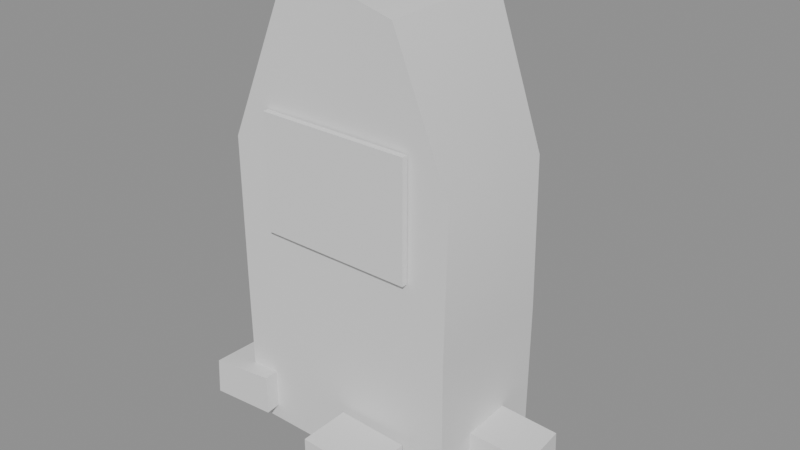 # Source: ph_prop_milestone.blend  (saved by Blender 5.0.119; exported with 4.5.12 LTS)
import bpy
from mathutils import Matrix  # noqa: F401  (used for matrix-valued properties, if any)

bpy.ops.wm.read_factory_settings(use_empty=True)
scene = bpy.context.scene
scene.name = 'Scene'

# ---- materials (node trees are filled in below, after node groups)
mat_mat_painted = bpy.data.materials.new('mat_painted')

# ---- material node trees
mat_mat_painted.use_nodes = True; mat_mat_painted.node_tree.nodes.clear()
_N = mat_mat_painted.node_tree.nodes; _L = mat_mat_painted.node_tree.links
n0 = _N.new('ShaderNodeBsdfPrincipled'); n0.name = 'Principled BSDF'; n0.location = (-200, 100)
n1 = _N.new('ShaderNodeOutputMaterial'); n1.name = 'Material Output'; n1.location = (200, 100)
_L.new(n0.outputs[0], n1.inputs[0])
n1.is_active_output = True

# ---- meshes
me_ph_prop_milestone = bpy.data.meshes.new('ph_prop_milestone')
me_ph_prop_milestone.from_pydata([(-0.2363, -0.1414, 0.008954), (-0.1263, -0.1326, 0.9029), (-0.2439, 0.1434, 0.005775), (-0.1298, 0.1338, 0.9019), (0.2389, -0.1325, 0.007951), (0.1283, -0.1382, 0.905), (0.2374, 0.1425, 0.0004102), (0.1311, 0.1425, 0.9056), (-0.2412, 0.04625, 0.007618), (-0.2368, -0.04867, 0.01024), (-0.2408, -0.1405, 0.3205), (-0.2418, -0.1409, 0.6165), (-0.1296, -0.04383, 0.9045), (-0.1316, 0.04436, 0.9045), (-0.2371, 0.1367, 0.6149), (-0.2371, 0.1428, 0.3152), (0.08136, 0.1412, 0.0), (-0.08306, 0.143, 0.004978), (-0.04256, 0.1358, 0.9253), (0.04379, 0.1402, 0.9263), (0.2376, 0.1345, 0.6202), (0.2415, 0.138, 0.3074), (0.2378, -0.04122, 0.007774), (0.2374, 0.04966, 0.003548), (0.1295, 0.05084, 0.9081), (0.1287, -0.04174, 0.9072), (0.246, -0.1384, 0.6223), (0.2412, -0.1394, 0.3129), (-0.07555, -0.1402, 0.007189), (0.08147, -0.136, 0.002886), (0.04162, -0.1346, 0.9249), (-0.04299, -0.1332, 0.9254), (0.0408, 0.05013, 0.9285), (0.04052, -0.0404, 0.9274), (-0.04566, 0.04599, 0.9289), (-0.04521, -0.04269, 0.9283), (-0.07954, 0.04805, 0.006921), (-0.07517, -0.04736, 0.007778), (0.08347, 0.04868, 0.002101), (0.08426, -0.044, 0.00322), (0.07539, -0.1403, 0.3139), (-0.0806, -0.1378, 0.3186), (0.08404, -0.1348, 0.6197), (-0.07823, -0.1358, 0.6181), (0.2435, 0.04404, 0.3079), (0.244, -0.048, 0.3111), (0.2424, 0.04444, 0.6204), (0.2468, -0.04478, 0.6215), (-0.07845, 0.1423, 0.315), (0.08133, 0.1369, 0.3131), (-0.08136, 0.1386, 0.6171), (0.0781, 0.1375, 0.6209), (-0.2373, -0.04532, 0.3177), (-0.2351, 0.04843, 0.3157), (-0.2416, -0.0473, 0.615), (-0.2393, 0.04437, 0.6141), (-0.16, -0.151, 0.4479), (-0.16, -0.151, 0.6879), (-0.16, -0.139, 0.4479), (-0.16, -0.139, 0.6879), (0.16, -0.151, 0.4479), (0.16, -0.151, 0.6879), (0.16, -0.139, 0.4479), (0.16, -0.139, 0.6879), (0.2248, -0.04822, 0.04124), (0.2221, -0.0501, 0.1194), (0.2278, 0.05544, 0.0455), (0.2262, 0.05385, 0.1236), (0.3699, -0.0496, 0.03957), (0.371, -0.0507, 0.1188), (0.3627, 0.05659, 0.04767), (0.3643, 0.04925, 0.1219), (0.027, 0.1654, 0.04121), (0.02483, 0.1631, 0.1141), (0.0251, 0.2624, 0.03903), (0.02364, 0.2597, 0.1128), (0.1642, 0.1617, 0.03999), (0.164, 0.1585, 0.1172), (0.1635, 0.2607, 0.04709), (0.1609, 0.2601, 0.1241), (-0.3088, 0.07818, 0.04109), (-0.3087, 0.08138, 0.1192), (-0.3107, 0.1808, 0.0349), (-0.3129, 0.1848, 0.1217), (-0.1709, 0.07918, 0.03848), (-0.167, 0.0805, 0.1185), (-0.1741, 0.1816, 0.04472), (-0.1753, 0.1846, 0.1238), (-0.3099, -0.1803, 0.03577), (-0.3057, -0.18, 0.1128), (-0.3112, -0.08047, 0.03785), (-0.304, -0.07632, 0.1101), (-0.1754, -0.1718, 0.03796), (-0.1761, -0.1706, 0.1211), (-0.1786, -0.07198, 0.04377), (-0.1753, -0.07036, 0.123), (0.01432, -0.257, 0.03833), (0.01231, -0.2547, 0.1148), (0.01345, -0.1543, 0.04047), (0.01322, -0.1501, 0.1165), (0.1636, -0.2624, 0.03709), (0.1625, -0.2608, 0.1152), (0.1651, -0.1586, 0.04026), (0.1652, -0.1569, 0.1184)], [], [(55, 13, 3, 14), (51, 19, 7, 20), (47, 25, 5, 26), (43, 31, 1, 11), (39, 22, 4, 29), (35, 12, 1, 31), (25, 33, 30, 5), (33, 35, 31, 30), (7, 19, 32, 24), (24, 32, 33, 25), (19, 18, 34, 32), (32, 34, 35, 33), (18, 3, 13, 34), (34, 13, 12, 35), (9, 37, 28, 0), (37, 39, 29, 28), (2, 17, 36, 8), (8, 36, 37, 9), (17, 16, 38, 36), (36, 38, 39, 37), (16, 6, 23, 38), (38, 23, 22, 39), (28, 41, 10, 0), (41, 43, 11, 10), (4, 27, 40, 29), (29, 40, 41, 28), (27, 26, 42, 40), (40, 42, 43, 41), (26, 5, 30, 42), (42, 30, 31, 43), (22, 45, 27, 4), (45, 47, 26, 27), (6, 21, 44, 23), (23, 44, 45, 22), (21, 20, 46, 44), (44, 46, 47, 45), (20, 7, 24, 46), (46, 24, 25, 47), (16, 49, 21, 6), (49, 51, 20, 21), (2, 15, 48, 17), (17, 48, 49, 16), (15, 14, 50, 48), (48, 50, 51, 49), (14, 3, 18, 50), (50, 18, 19, 51), (8, 53, 15, 2), (53, 55, 14, 15), (0, 10, 52, 9), (9, 52, 53, 8), (10, 11, 54, 52), (52, 54, 55, 53), (11, 1, 12, 54), (54, 12, 13, 55), (56, 57, 59, 58), (58, 59, 63, 62), (62, 63, 61, 60), (60, 61, 57, 56), (58, 62, 60, 56), (63, 59, 57, 61), (64, 65, 67, 66), (66, 67, 71, 70), (70, 71, 69, 68), (68, 69, 65, 64), (66, 70, 68, 64), (71, 67, 65, 69), (72, 73, 75, 74), (74, 75, 79, 78), (78, 79, 77, 76), (76, 77, 73, 72), (74, 78, 76, 72), (79, 75, 73, 77), (80, 81, 83, 82), (82, 83, 87, 86), (86, 87, 85, 84), (84, 85, 81, 80), (82, 86, 84, 80), (87, 83, 81, 85), (88, 89, 91, 90), (90, 91, 95, 94), (94, 95, 93, 92), (92, 93, 89, 88), (90, 94, 92, 88), (95, 91, 89, 93), (96, 97, 99, 98), (98, 99, 103, 102), (102, 103, 101, 100), (100, 101, 97, 96), (98, 102, 100, 96), (103, 99, 97, 101)])
me_ph_prop_milestone.polygons.foreach_set('use_smooth', [True] * 90)
_k = set([(0, 9), (0, 10), (0, 28), (1, 11), (1, 12), (1, 31), (2, 8), (2, 15), (2, 17), (3, 13), (3, 14), (3, 18), (4, 22), (4, 27), (4, 29), (5, 25), (5, 26), (5, 30), (6, 16), (6, 21), (6, 23), (7, 19), (7, 20), (7, 24), (8, 9), (10, 11), (12, 13), (14, 15), (16, 17), (18, 19), (20, 21), (22, 23), (24, 25), (26, 27), (28, 29), (30, 31), (56, 57), (56, 58), (56, 60), (57, 59), (57, 61), (58, 59), (58, 62), (59, 63), (60, 61), (60, 62), (61, 63), (62, 63), (64, 65), (64, 66), (64, 68), (65, 67), (65, 69), (66, 67), (66, 70), (67, 71), (68, 69), (68, 70), (69, 71), (70, 71), (72, 73), (72, 74), (72, 76), (73, 75), (73, 77), (74, 75), (74, 78), (75, 79), (76, 77), (76, 78), (77, 79), (78, 79), (80, 81), (80, 82), (80, 84), (81, 83), (81, 85), (82, 83), (82, 86), (83, 87), (84, 85), (84, 86), (85, 87), (86, 87), (88, 89), (88, 90), (88, 92), (89, 91), (89, 93), (90, 91), (90, 94), (91, 95), (92, 93), (92, 94), (93, 95), (94, 95), (96, 97), (96, 98), (96, 100), (97, 99), (97, 101), (98, 99), (98, 102), (99, 103), (100, 101), (100, 102), (101, 103), (102, 103)])
me_ph_prop_milestone.attributes.new('sharp_edge', 'BOOLEAN', 'EDGE').data.foreach_set('value', [ (min(e.vertices), max(e.vertices)) in _k for e in me_ph_prop_milestone.edges])
_uv = me_ph_prop_milestone.uv_layers.new(name='UVMap')
_uv.uv.foreach_set('vector', [0.5417, 0.1667, 0.625, 0.1667, 0.625, 0.25, 0.5417, 0.25, 0.5417, 0.4167, 0.625, 0.4167, 0.625, 0.5, 0.5417, 0.5, 0.5417, 0.6667, 0.625, 0.6667, 0.625, 0.75, 0.5417, 0.75, 0.5417, 0.9167, 0.625, 0.9167, 0.625, 1.0, 0.5417, 1.0, 0.2917, 0.6667, 0.375, 0.6667, 0.375, 0.75, 0.2917, 0.75, 0.7917, 0.6667, 0.875, 0.6667, 0.875, 0.75, 0.7917, 0.75, 0.625, 0.6667, 0.7083, 0.6667, 0.7083, 0.75, 0.625, 0.75, 0.7083, 0.6667, 0.7917, 0.6667, 0.7917, 0.75, 0.7083, 0.75, 0.625, 0.5, 0.7083, 0.5, 0.7083, 0.5833, 0.625, 0.5833, 0.625, 0.5833, 0.7083, 0.5833, 0.7083, 0.6667, 0.625, 0.6667, 0.7083, 0.5, 0.7917, 0.5, 0.7917, 0.5833, 0.7083, 0.5833, 0.7083, 0.5833, 0.7917, 0.5833, 0.7917, 0.6667, 0.7083, 0.6667, 0.7917, 0.5, 0.875, 0.5, 0.875, 0.5833, 0.7917, 0.5833, 0.7917, 0.5833, 0.875, 0.5833, 0.875, 0.6667, 0.7917, 0.6667, 0.125, 0.6667, 0.2083, 0.6667, 0.2083, 0.75, 0.125, 0.75, 0.2083, 0.6667, 0.2917, 0.6667, 0.2917, 0.75, 0.2083, 0.75, 0.125, 0.5, 0.2083, 0.5, 0.2083, 0.5833, 0.125, 0.5833, 0.125, 0.5833, 0.2083, 0.5833, 0.2083, 0.6667, 0.125, 0.6667, 0.2083, 0.5, 0.2917, 0.5, 0.2917, 0.5833, 0.2083, 0.5833, 0.2083, 0.5833, 0.2917, 0.5833, 0.2917, 0.6667, 0.2083, 0.6667, 0.2917, 0.5, 0.375, 0.5, 0.375, 0.5833, 0.2917, 0.5833, 0.2917, 0.5833, 0.375, 0.5833, 0.375, 0.6667, 0.2917, 0.6667, 0.375, 0.9167, 0.4583, 0.9167, 0.4583, 1.0, 0.375, 1.0, 0.4583, 0.9167, 0.5417, 0.9167, 0.5417, 1.0, 0.4583, 1.0, 0.375, 0.75, 0.4583, 0.75, 0.4583, 0.8333, 0.375, 0.8333, 0.375, 0.8333, 0.4583, 0.8333, 0.4583, 0.9167, 0.375, 0.9167, 0.4583, 0.75, 0.5417, 0.75, 0.5417, 0.8333, 0.4583, 0.8333, 0.4583, 0.8333, 0.5417, 0.8333, 0.5417, 0.9167, 0.4583, 0.9167, 0.5417, 0.75, 0.625, 0.75, 0.625, 0.8333, 0.5417, 0.8333, 0.5417, 0.8333, 0.625, 0.8333, 0.625, 0.9167, 0.5417, 0.9167, 0.375, 0.6667, 0.4583, 0.6667, 0.4583, 0.75, 0.375, 0.75, 0.4583, 0.6667, 0.5417, 0.6667, 0.5417, 0.75, 0.4583, 0.75, 0.375, 0.5, 0.4583, 0.5, 0.4583, 0.5833, 0.375, 0.5833, 0.375, 0.5833, 0.4583, 0.5833, 0.4583, 0.6667, 0.375, 0.6667, 0.4583, 0.5, 0.5417, 0.5, 0.5417, 0.5833, 0.4583, 0.5833, 0.4583, 0.5833, 0.5417, 0.5833, 0.5417, 0.6667, 0.4583, 0.6667, 0.5417, 0.5, 0.625, 0.5, 0.625, 0.5833, 0.5417, 0.5833, 0.5417, 0.5833, 0.625, 0.5833, 0.625, 0.6667, 0.5417, 0.6667, 0.375, 0.4167, 0.4583, 0.4167, 0.4583, 0.5, 0.375, 0.5, 0.4583, 0.4167, 0.5417, 0.4167, 0.5417, 0.5, 0.4583, 0.5, 0.375, 0.25, 0.4583, 0.25, 0.4583, 0.3333, 0.375, 0.3333, 0.375, 0.3333, 0.4583, 0.3333, 0.4583, 0.4167, 0.375, 0.4167, 0.4583, 0.25, 0.5417, 0.25, 0.5417, 0.3333, 0.4583, 0.3333, 0.4583, 0.3333, 0.5417, 0.3333, 0.5417, 0.4167, 0.4583, 0.4167, 0.5417, 0.25, 0.625, 0.25, 0.625, 0.3333, 0.5417, 0.3333, 0.5417, 0.3333, 0.625, 0.3333, 0.625, 0.4167, 0.5417, 0.4167, 0.375, 0.1667, 0.4583, 0.1667, 0.4583, 0.25, 0.375, 0.25, 0.4583, 0.1667, 0.5417, 0.1667, 0.5417, 0.25, 0.4583, 0.25, 0.375, 0.0, 0.4583, 0.0, 0.4583, 0.08325, 0.375, 0.08325, 0.375, 0.08325, 0.4583, 0.08325, 0.4583, 0.1667, 0.375, 0.1667, 0.4583, 0.0, 0.5417, 0.0, 0.5417, 0.08325, 0.4583, 0.08325, 0.4583, 0.08325, 0.5417, 0.08325, 0.5417, 0.1667, 0.4583, 0.1667, 0.5417, 0.0, 0.625, 0.0, 0.625, 0.08325, 0.5417, 0.08325, 0.5417, 0.08325, 0.625, 0.08325, 0.625, 0.1667, 0.5417, 0.1667, 0.375, 0.0, 0.625, 0.0, 0.625, 0.25, 0.375, 0.25, 0.375, 0.25, 0.625, 0.25, 0.625, 0.5, 0.375, 0.5, 0.375, 0.5, 0.625, 0.5, 0.625, 0.75, 0.375, 0.75, 0.375, 0.75, 0.625, 0.75, 0.625, 1.0, 0.375, 1.0, 0.125, 0.5, 0.375, 0.5, 0.375, 0.75, 0.125, 0.75, 0.625, 0.5, 0.875, 0.5, 0.875, 0.75, 0.625, 0.75, 0.375, 0.0, 0.625, 0.0, 0.625, 0.25, 0.375, 0.25, 0.375, 0.25, 0.625, 0.25, 0.625, 0.5, 0.375, 0.5, 0.375, 0.5, 0.625, 0.5, 0.625, 0.75, 0.375, 0.75, 0.375, 0.75, 0.625, 0.75, 0.625, 1.0, 0.375, 1.0, 0.125, 0.5, 0.375, 0.5, 0.375, 0.75, 0.125, 0.75, 0.625, 0.5, 0.875, 0.5, 0.875, 0.75, 0.625, 0.75, 0.375, 0.0, 0.625, 0.0, 0.625, 0.25, 0.375, 0.25, 0.375, 0.25, 0.625, 0.25, 0.625, 0.5, 0.375, 0.5, 0.375, 0.5, 0.625, 0.5, 0.625, 0.75, 0.375, 0.75, 0.375, 0.75, 0.625, 0.75, 0.625, 1.0, 0.375, 1.0, 0.125, 0.5, 0.375, 0.5, 0.375, 0.75, 0.125, 0.75, 0.625, 0.5, 0.875, 0.5, 0.875, 0.75, 0.625, 0.75, 0.375, 0.0, 0.625, 0.0, 0.625, 0.25, 0.375, 0.25, 0.375, 0.25, 0.625, 0.25, 0.625, 0.5, 0.375, 0.5, 0.375, 0.5, 0.625, 0.5, 0.625, 0.75, 0.375, 0.75, 0.375, 0.75, 0.625, 0.75, 0.625, 1.0, 0.375, 1.0, 0.125, 0.5, 0.375, 0.5, 0.375, 0.75, 0.125, 0.75, 0.625, 0.5, 0.875, 0.5, 0.875, 0.75, 0.625, 0.75, 0.375, 0.0, 0.625, 0.0, 0.625, 0.25, 0.375, 0.25, 0.375, 0.25, 0.625, 0.25, 0.625, 0.5, 0.375, 0.5, 0.375, 0.5, 0.625, 0.5, 0.625, 0.75, 0.375, 0.75, 0.375, 0.75, 0.625, 0.75, 0.625, 1.0, 0.375, 1.0, 0.125, 0.5, 0.375, 0.5, 0.375, 0.75, 0.125, 0.75, 0.625, 0.5, 0.875, 0.5, 0.875, 0.75, 0.625, 0.75, 0.375, 0.0, 0.625, 0.0, 0.625, 0.25, 0.375, 0.25, 0.375, 0.25, 0.625, 0.25, 0.625, 0.5, 0.375, 0.5, 0.375, 0.5, 0.625, 0.5, 0.625, 0.75, 0.375, 0.75, 0.375, 0.75, 0.625, 0.75, 0.625, 1.0, 0.375, 1.0, 0.125, 0.5, 0.375, 0.5, 0.375, 0.75, 0.125, 0.75, 0.625, 0.5, 0.875, 0.5, 0.875, 0.75, 0.625, 0.75])
_ca = me_ph_prop_milestone.color_attributes.new('Col', 'FLOAT_COLOR', 'CORNER')
_ca.data.foreach_set('color', [0.1959, 0.164, 0.1076, 1.0, 0.2757, 0.2303, 0.15, 1.0, 0.2769, 0.2312, 0.1506, 1.0, 0.192, 0.1608, 0.1056, 1.0, 0.1747, 0.1464, 0.09637, 1.0, 0.2856, 0.2385, 0.1552, 1.0, 0.2707, 0.2282, 0.1505, 1.0, 0.1758, 0.1485, 0.09862, 1.0, 0.2308, 0.193, 0.1262, 1.0, 0.328, 0.2736, 0.1775, 1.0, 0.3152, 0.263, 0.1708, 1.0, 0.2422, 0.2025, 0.1322, 1.0, 0.1722, 0.1444, 0.09506, 1.0, 0.2455, 0.2052, 0.134, 1.0, 0.2227, 0.1863, 0.1219, 1.0, 0.1692, 0.1419, 0.09347, 1.0, 0.05446, 0.04783, 0.034, 1.0, 0.06107, 0.05326, 0.03744, 1.0, 0.05909, 0.05135, 0.03596, 1.0, 0.05348, 0.04665, 0.03289, 1.0, 0.2349, 0.235, 0.1291, 1.0, 0.2234, 0.2231, 0.123, 1.0, 0.2246, 0.2212, 0.1236, 1.0, 0.2357, 0.2323, 0.1295, 1.0, 0.2583, 0.2521, 0.1414, 1.0, 0.2442, 0.2435, 0.134, 1.0, 0.2505, 0.2443, 0.1373, 1.0, 0.2711, 0.2575, 0.148, 1.0, 0.2379, 0.2401, 0.1307, 1.0, 0.2267, 0.2308, 0.1248, 1.0, 0.2293, 0.2295, 0.1261, 1.0, 0.2458, 0.2421, 0.1348, 1.0, 0.2211, 0.2294, 0.1234, 1.0, 0.2432, 0.2441, 0.1335, 1.0, 0.2396, 0.242, 0.1316, 1.0, 0.2397, 0.2415, 0.1317, 1.0, 0.2395, 0.2413, 0.1315, 1.0, 0.2394, 0.2418, 0.1315, 1.0, 0.2442, 0.2435, 0.134, 1.0, 0.2583, 0.2521, 0.1414, 1.0, 0.2359, 0.2401, 0.1297, 1.0, 0.2409, 0.2409, 0.1323, 1.0, 0.2293, 0.2339, 0.1262, 1.0, 0.2321, 0.2378, 0.1277, 1.0, 0.232, 0.2377, 0.1276, 1.0, 0.2292, 0.2338, 0.1261, 1.0, 0.2266, 0.2308, 0.1248, 1.0, 0.2378, 0.24, 0.1306, 1.0, 0.2492, 0.2451, 0.1366, 1.0, 0.2355, 0.2311, 0.1294, 1.0, 0.2261, 0.2259, 0.1244, 1.0, 0.2384, 0.2386, 0.131, 1.0, 0.2386, 0.2387, 0.131, 1.0, 0.2262, 0.2259, 0.1245, 1.0, 0.2236, 0.2231, 0.1231, 1.0, 0.2352, 0.2351, 0.1292, 1.0, 0.06608, 0.05904, 0.04267, 1.0, 0.05591, 0.04928, 0.03515, 1.0, 0.0542, 0.04735, 0.03343, 1.0, 0.06223, 0.05522, 0.03964, 1.0, 0.05591, 0.04928, 0.03515, 1.0, 0.05446, 0.04783, 0.034, 1.0, 0.05348, 0.04665, 0.03289, 1.0, 0.0542, 0.04735, 0.03343, 1.0, 0.06451, 0.05777, 0.04189, 1.0, 0.05216, 0.04612, 0.03307, 1.0, 0.05544, 0.04906, 0.03517, 1.0, 0.06734, 0.06038, 0.04382, 1.0, 0.06734, 0.06038, 0.04382, 1.0, 0.05544, 0.04906, 0.03517, 1.0, 0.05591, 0.04928, 0.03515, 1.0, 0.06608, 0.05904, 0.04267, 1.0, 0.05216, 0.04612, 0.03307, 1.0, 0.04918, 0.04336, 0.03102, 1.0, 0.05297, 0.0467, 0.03335, 1.0, 0.05544, 0.04906, 0.03517, 1.0, 0.05544, 0.04906, 0.03517, 1.0, 0.05297, 0.0467, 0.03335, 1.0, 0.05446, 0.04783, 0.034, 1.0, 0.05591, 0.04928, 0.03515, 1.0, 0.04918, 0.04336, 0.03102, 1.0, 0.05569, 0.04883, 0.03461, 1.0, 0.05979, 0.05234, 0.03698, 1.0, 0.05297, 0.0467, 0.03335, 1.0, 0.05297, 0.0467, 0.03335, 1.0, 0.05979, 0.05234, 0.03698, 1.0, 0.06107, 0.05326, 0.03744, 1.0, 0.05446, 0.04783, 0.034, 1.0, 0.05431, 0.04744, 0.03349, 1.0, 0.1076, 0.09064, 0.06044, 1.0, 0.1227, 0.1033, 0.06859, 1.0, 0.06234, 0.05532, 0.0397, 1.0, 0.1075, 0.09054, 0.06037, 1.0, 0.1714, 0.1437, 0.09462, 1.0, 0.1684, 0.1413, 0.09304, 1.0, 0.1226, 0.1031, 0.06851, 1.0, 0.05909, 0.05135, 0.03596, 1.0, 0.1233, 0.1037, 0.06887, 1.0, 0.1055, 0.08887, 0.0593, 1.0, 0.05348, 0.04665, 0.03289, 1.0, 0.05348, 0.04665, 0.03289, 1.0, 0.1055, 0.08887, 0.0593, 1.0, 0.1073, 0.09044, 0.06031, 1.0, 0.0542, 0.04735, 0.03343, 1.0, 0.1238, 0.1042, 0.06916, 1.0, 0.2074, 0.1736, 0.1138, 1.0, 0.1891, 0.1584, 0.104, 1.0, 0.1059, 0.08926, 0.05955, 1.0, 0.106, 0.08933, 0.05959, 1.0, 0.1892, 0.1585, 0.1041, 1.0, 0.1721, 0.1443, 0.095, 1.0, 0.1079, 0.0909, 0.06061, 1.0, 0.2064, 0.1728, 0.1133, 1.0, 0.2681, 0.224, 0.146, 1.0, 0.2614, 0.2184, 0.1424, 1.0, 0.1882, 0.1577, 0.1036, 1.0, 0.1886, 0.158, 0.1038, 1.0, 0.2619, 0.2188, 0.1427, 1.0, 0.2445, 0.2044, 0.1335, 1.0, 0.1715, 0.1438, 0.09469, 1.0, 0.06107, 0.05326, 0.03744, 1.0, 0.1195, 0.1006, 0.06687, 1.0, 0.1233, 0.1037, 0.06887, 1.0, 0.05909, 0.05135, 0.03596, 1.0, 0.1195, 0.1006, 0.06687, 1.0, 0.1967, 0.1648, 0.1081, 1.0, 0.2064, 0.1728, 0.1133, 1.0, 0.1233, 0.1037, 0.06887, 1.0, 0.05569, 0.04883, 0.03461, 1.0, 0.1056, 0.089, 0.05938, 1.0, 0.1133, 0.09545, 0.06354, 1.0, 0.05979, 0.05234, 0.03698, 1.0, 0.05979, 0.05234, 0.03698, 1.0, 0.1133, 0.09545, 0.06354, 1.0, 0.1195, 0.1006, 0.06687, 1.0, 0.06107, 0.05326, 0.03744, 1.0, 0.106, 0.0893, 0.05957, 1.0, 0.1764, 0.149, 0.09895, 1.0, 0.1865, 0.1562, 0.1026, 1.0, 0.1137, 0.09577, 0.06375, 1.0, 0.1133, 0.09545, 0.06354, 1.0, 0.1858, 0.1557, 0.1023, 1.0, 0.1967, 0.1648, 0.1081, 1.0, 0.1195, 0.1006, 0.06687, 1.0, 0.203, 0.1712, 0.1132, 1.0, 0.3131, 0.2636, 0.1732, 1.0, 0.3281, 0.2736, 0.1776, 1.0, 0.2156, 0.1804, 0.1181, 1.0, 0.217, 0.1816, 0.1189, 1.0, 0.3303, 0.2755, 0.1788, 1.0, 0.3266, 0.2725, 0.1768, 1.0, 0.2299, 0.1923, 0.1257, 1.0, 0.04941, 0.04356, 0.03115, 1.0, 0.09164, 0.07736, 0.05184, 1.0, 0.1062, 0.08952, 0.05972, 1.0, 0.05596, 0.04906, 0.03477, 1.0, 0.09128, 0.07706, 0.05164, 1.0, 0.175, 0.1467, 0.09655, 1.0, 0.1762, 0.1488, 0.09881, 1.0, 0.1058, 0.08917, 0.05949, 1.0, 0.06455, 0.0578, 0.04191, 1.0, 0.1282, 0.1078, 0.07152, 1.0, 0.1013, 0.0854, 0.05705, 1.0, 0.05219, 0.04615, 0.03309, 1.0, 0.05229, 0.04623, 0.03315, 1.0, 0.1015, 0.08561, 0.05718, 1.0, 0.0914, 0.07716, 0.05171, 1.0, 0.0493, 0.04347, 0.03109, 1.0, 0.129, 0.1084, 0.07193, 1.0, 0.1673, 0.1403, 0.09244, 1.0, 0.1694, 0.1421, 0.09357, 1.0, 0.1019, 0.0859, 0.05737, 1.0, 0.1014, 0.08551, 0.05712, 1.0, 0.1686, 0.1414, 0.09314, 1.0, 0.1751, 0.1468, 0.09658, 1.0, 0.0913, 0.07707, 0.05166, 1.0, 0.1671, 0.1402, 0.09235, 1.0, 0.2405, 0.201, 0.1313, 1.0, 0.2726, 0.2277, 0.1483, 1.0, 0.1692, 0.1419, 0.09347, 1.0, 0.1683, 0.1411, 0.09295, 1.0, 0.271, 0.2263, 0.1475, 1.0, 0.2857, 0.2385, 0.1552, 1.0, 0.1747, 0.1465, 0.09638, 1.0, 0.06777, 0.06076, 0.04407, 1.0, 0.1326, 0.1115, 0.07389, 1.0, 0.1292, 0.1087, 0.07207, 1.0, 0.06492, 0.05813, 0.04213, 1.0, 0.1314, 0.1105, 0.07326, 1.0, 0.1695, 0.1421, 0.09359, 1.0, 0.1662, 0.1394, 0.09183, 1.0, 0.1281, 0.1077, 0.07146, 1.0, 0.06223, 0.05522, 0.03964, 1.0, 0.1224, 0.103, 0.06844, 1.0, 0.1281, 0.1077, 0.07145, 1.0, 0.06608, 0.05904, 0.04267, 1.0, 0.06628, 0.05921, 0.04278, 1.0, 0.1286, 0.1081, 0.07173, 1.0, 0.132, 0.1109, 0.07354, 1.0, 0.06753, 0.06055, 0.04393, 1.0, 0.1224, 0.103, 0.06844, 1.0, 0.1682, 0.1411, 0.09293, 1.0, 0.1692, 0.1419, 0.09343, 1.0, 0.1281, 0.1077, 0.07145, 1.0, 0.1281, 0.1077, 0.07145, 1.0, 0.1692, 0.1419, 0.09343, 1.0, 0.1695, 0.1421, 0.09359, 1.0, 0.1314, 0.1105, 0.07326, 1.0, 0.1959, 0.1641, 0.1077, 1.0, 0.2582, 0.2158, 0.1407, 1.0, 0.2702, 0.2257, 0.1471, 1.0, 0.197, 0.165, 0.1082, 1.0, 0.1959, 0.1641, 0.1077, 1.0, 0.2687, 0.2245, 0.1463, 1.0, 0.2763, 0.2308, 0.1503, 1.0, 0.1963, 0.1644, 0.1079, 1.0, 0.1438, 0.1208, 0.07987, 1.0, 0.1546, 0.1298, 0.08565, 1.0, 0.1548, 0.1299, 0.08577, 1.0, 0.1442, 0.1211, 0.08008, 1.0, 0.1442, 0.1211, 0.08008, 1.0, 0.1548, 0.1299, 0.08577, 1.0, 0.1402, 0.1178, 0.07795, 1.0, 0.137, 0.1152, 0.07626, 1.0, 0.137, 0.1152, 0.07626, 1.0, 0.1402, 0.1178, 0.07795, 1.0, 0.1402, 0.1178, 0.07795, 1.0, 0.1366, 0.1148, 0.07604, 1.0, 0.1366, 0.1148, 0.07604, 1.0, 0.1402, 0.1178, 0.07795, 1.0, 0.1546, 0.1298, 0.08565, 1.0, 0.1438, 0.1208, 0.07987, 1.0, 0.1442, 0.1211, 0.08008, 1.0, 0.137, 0.1152, 0.07626, 1.0, 0.1366, 0.1148, 0.07604, 1.0, 0.1438, 0.1208, 0.07987, 1.0, 0.1889, 0.1582, 0.1039, 1.0, 0.2089, 0.1749, 0.1146, 1.0, 0.2086, 0.1746, 0.1144, 1.0, 0.1889, 0.1583, 0.1039, 1.0, 0.05637, 0.05965, 0.05216, 1.0, 0.09905, 0.1051, 0.09134, 1.0, 0.0958, 0.1016, 0.08835, 1.0, 0.05819, 0.06159, 0.05383, 1.0, 0.05921, 0.06267, 0.05477, 1.0, 0.09754, 0.1035, 0.08996, 1.0, 0.09706, 0.1029, 0.08951, 1.0, 0.06215, 0.0658, 0.05747, 1.0, 0.06107, 0.06465, 0.05648, 1.0, 0.09532, 0.1011, 0.08792, 1.0, 0.09285, 0.09847, 0.08565, 1.0, 0.05272, 0.05577, 0.04881, 1.0, 0.05272, 0.05577, 0.04881, 1.0, 0.09285, 0.09847, 0.08565, 1.0, 0.09905, 0.1051, 0.09134, 1.0, 0.05637, 0.05965, 0.05216, 1.0, 0.05819, 0.06159, 0.05383, 1.0, 0.06107, 0.06465, 0.05648, 1.0, 0.05272, 0.05577, 0.04881, 1.0, 0.05637, 0.05965, 0.05216, 1.0, 0.121, 0.148, 0.09521, 1.0, 0.1201, 0.1506, 0.09155, 1.0, 0.1223, 0.153, 0.09357, 1.0, 0.1189, 0.1461, 0.09314, 1.0, 0.07578, 0.0803, 0.06999, 1.0, 0.1346, 0.1429, 0.1239, 1.0, 0.1401, 0.1488, 0.1289, 1.0, 0.07717, 0.08178, 0.07127, 1.0, 0.07769, 0.08233, 0.07174, 1.0, 0.141, 0.1498, 0.1298, 1.0, 0.1315, 0.1396, 0.1211, 1.0, 0.08298, 0.08796, 0.07659, 1.0, 0.0829, 0.08788, 0.07652, 1.0, 0.1314, 0.1395, 0.121, 1.0, 0.1249, 0.1326, 0.115, 1.0, 0.07065, 0.07484, 0.06528, 1.0, 0.07025, 0.07442, 0.06491, 1.0, 0.1242, 0.1318, 0.1144, 1.0, 0.1346, 0.1429, 0.1239, 1.0, 0.07578, 0.0803, 0.06999, 1.0, 0.07717, 0.08178, 0.07127, 1.0, 0.08242, 0.08737, 0.07609, 1.0, 0.07025, 0.07442, 0.06491, 1.0, 0.07578, 0.0803, 0.06999, 1.0, 0.1375, 0.1738, 0.1036, 1.0, 0.1471, 0.1814, 0.1146, 1.0, 0.1425, 0.1772, 0.1097, 1.0, 0.133, 0.1698, 0.0988, 1.0, 0.07576, 0.08028, 0.06997, 1.0, 0.1213, 0.1288, 0.1117, 1.0, 0.1172, 0.1244, 0.108, 1.0, 0.06814, 0.07218, 0.06298, 1.0, 0.06814, 0.07218, 0.06298, 1.0, 0.1172, 0.1244, 0.108, 1.0, 0.108, 0.1146, 0.09953, 1.0, 0.07184, 0.07611, 0.06637, 1.0, 0.07184, 0.07611, 0.06637, 1.0, 0.108, 0.1146, 0.09953, 1.0, 0.1122, 0.1191, 0.1034, 1.0, 0.06757, 0.07157, 0.06245, 1.0, 0.06816, 0.07219, 0.06299, 1.0, 0.1132, 0.1202, 0.1043, 1.0, 0.1224, 0.1299, 0.1127, 1.0, 0.07642, 0.08099, 0.07058, 1.0, 0.06814, 0.07218, 0.06298, 1.0, 0.07184, 0.07611, 0.06637, 1.0, 0.06757, 0.07157, 0.06245, 1.0, 0.07576, 0.08028, 0.06997, 1.0, 0.1315, 0.1584, 0.1055, 1.0, 0.1384, 0.1664, 0.1115, 1.0, 0.1386, 0.1694, 0.1093, 1.0, 0.132, 0.1625, 0.1032, 1.0, 0.08727, 0.09254, 0.08054, 1.0, 0.1629, 0.1731, 0.1498, 1.0, 0.1586, 0.1685, 0.1459, 1.0, 0.08963, 0.09504, 0.0827, 1.0, 0.08758, 0.09286, 0.08081, 1.0, 0.1548, 0.1645, 0.1424, 1.0, 0.1325, 0.1407, 0.122, 1.0, 0.08086, 0.08571, 0.07465, 1.0, 0.08086, 0.08571, 0.07465, 1.0, 0.1325, 0.1407, 0.122, 1.0, 0.1367, 0.1451, 0.1258, 1.0, 0.07468, 0.07913, 0.06898, 1.0, 0.07486, 0.07933, 0.06915, 1.0, 0.137, 0.1455, 0.1261, 1.0, 0.1594, 0.1694, 0.1467, 1.0, 0.08549, 0.09064, 0.0789, 1.0, 0.08758, 0.09286, 0.08081, 1.0, 0.08086, 0.08571, 0.07465, 1.0, 0.07468, 0.07913, 0.06898, 1.0, 0.08528, 0.09041, 0.07871, 1.0, 0.1438, 0.1768, 0.1125, 1.0, 0.1581, 0.1922, 0.1254, 1.0, 0.1585, 0.1937, 0.1249, 1.0, 0.1447, 0.1789, 0.1123, 1.0, 0.06416, 0.06794, 0.05932, 1.0, 0.1058, 0.1123, 0.09754, 1.0, 0.09538, 0.1012, 0.08797, 1.0, 0.06013, 0.06366, 0.05562, 1.0, 0.06013, 0.06366, 0.05562, 1.0, 0.09538, 0.1012, 0.08797, 1.0, 0.08445, 0.08953, 0.07795, 1.0, 0.05302, 0.05609, 0.04908, 1.0, 0.05313, 0.05621, 0.04919, 1.0, 0.08464, 0.08973, 0.07812, 1.0, 0.09435, 0.1001, 0.08703, 1.0, 0.05588, 0.05913, 0.05171, 1.0, 0.05617, 0.05943, 0.05197, 1.0, 0.09485, 0.1006, 0.08749, 1.0, 0.1066, 0.1131, 0.09828, 1.0, 0.06463, 0.06844, 0.05975, 1.0, 0.06013, 0.06366, 0.05562, 1.0, 0.05302, 0.05609, 0.04908, 1.0, 0.05576, 0.059, 0.0516, 1.0, 0.06416, 0.06794, 0.05932, 1.0, 0.1124, 0.1378, 0.08834, 1.0, 0.1216, 0.1469, 0.09726, 1.0, 0.129, 0.1569, 0.1022, 1.0, 0.1205, 0.1461, 0.09592, 1.0])
me_ph_prop_milestone.materials.append(mat_mat_painted)
me_ph_prop_milestone.update()

# ---- objects
ob_ph_prop_milestone = bpy.data.objects.new('ph_prop_milestone', me_ph_prop_milestone)
ob_label_board = bpy.data.objects.new('label_board', None)

# ---- transforms, parenting, visibility, modifiers, constraints
ob_ph_prop_milestone.location = (0.0, 0.0, 0.0)
ob_label_board.parent = ob_ph_prop_milestone
ob_label_board.location = (0.0, -0.152, 0.5679)

# ---- collection membership
scene.collection.objects.link(ob_ph_prop_milestone)
scene.collection.objects.link(ob_label_board)

# ---- scene / render settings (as saved in the file)
scene.frame_start = 1; scene.frame_end = 250; scene.frame_set(1)
scene.render.engine = 'BLENDER_EEVEE_NEXT'
scene.render.bake_bias = 0.0
scene.render.bake_samples = 0
scene.cycles.sampling_pattern = 'TABULATED_SOBOL'
scene.eevee.use_volume_custom_range = False
bpy.context.view_layer.update()

# ---- added for rendering (the .blend has no active camera and no usable light): camera, sun + grey world if the file has none
cam_auto = bpy.data.cameras.new('AutoCamera')
cam_auto.lens = 50.0
cam_auto.sensor_width = 36.0
cam_auto.clip_end = 1000.0
ob_auto_camera = bpy.data.objects.new('AutoCamera', cam_auto)
scene.collection.objects.link(ob_auto_camera)
ob_auto_camera.location = (1.20158, -1.40702, 1.40244)
ob_auto_camera.rotation_euler = (1.09748, -7.21219e-08, 0.694738)
scene.camera = ob_auto_camera
light_auto_sun = bpy.data.lights.new('AutoSun', 'SUN')
light_auto_sun.energy = 3.0
light_auto_sun.angle = 0.0523599
ob_auto_sun = bpy.data.objects.new('AutoSun', light_auto_sun)
scene.collection.objects.link(ob_auto_sun)
ob_auto_sun.rotation_euler = (0.872665, 0.174533, 0.523599)
if scene.world is None:
    world_auto = bpy.data.worlds.new('AutoWorld')
    world_auto.color = (0.3, 0.3, 0.3)
    scene.world = world_auto
bpy.context.view_layer.update()
